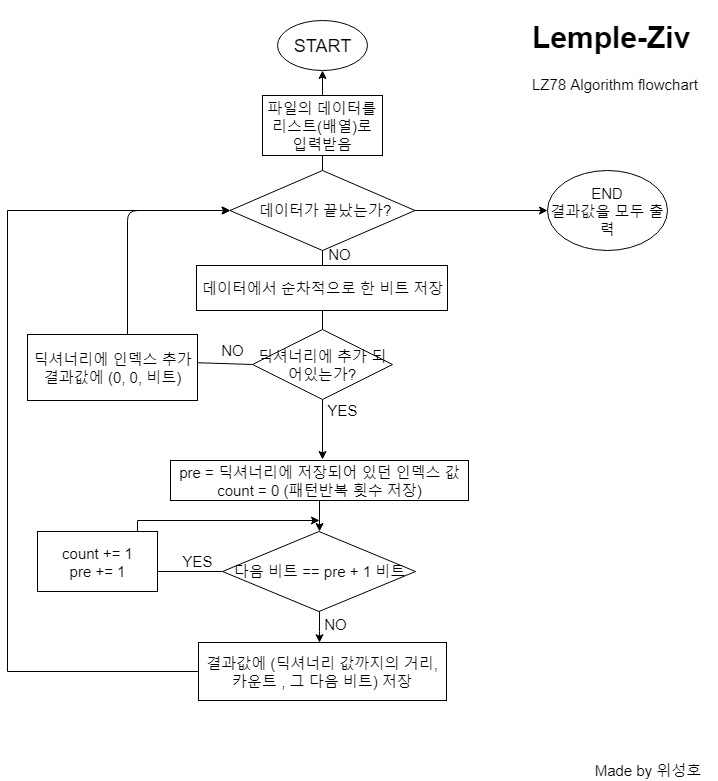

The diagram above was exported from draw.io. Its source (the exported page's mxGraphModel, read from the mxfile embedded in the PNG):
<mxGraphModel dx="1037" dy="619" grid="1" gridSize="10" guides="1" tooltips="1" connect="1" arrows="1" fold="1" page="1" pageScale="1" pageWidth="827" pageHeight="1169" math="0" shadow="0">
  <root>
    <mxCell id="0" />
    <mxCell id="1" parent="0" />
    <mxCell id="V6MGpvO_XBqcTBPupMin-1" value="&lt;p style=&quot;line-height: 110%; font-size: 18px;&quot;&gt;START&lt;/p&gt;" style="ellipse;whiteSpace=wrap;html=1;fontSize=18;" vertex="1" parent="1">
      <mxGeometry x="340" y="20" width="90" height="50" as="geometry" />
    </mxCell>
    <mxCell id="V6MGpvO_XBqcTBPupMin-5" value="" style="edgeStyle=orthogonalEdgeStyle;rounded=0;orthogonalLoop=1;jettySize=auto;html=1;fontSize=15;" edge="1" parent="1" source="V6MGpvO_XBqcTBPupMin-2" target="V6MGpvO_XBqcTBPupMin-1">
      <mxGeometry relative="1" as="geometry" />
    </mxCell>
    <mxCell id="V6MGpvO_XBqcTBPupMin-17" value="" style="edgeStyle=orthogonalEdgeStyle;rounded=0;orthogonalLoop=1;jettySize=auto;html=1;fontSize=15;" edge="1" parent="1" source="V6MGpvO_XBqcTBPupMin-2">
      <mxGeometry relative="1" as="geometry">
        <mxPoint x="385" y="459" as="targetPoint" />
      </mxGeometry>
    </mxCell>
    <mxCell id="V6MGpvO_XBqcTBPupMin-2" value="딕셔너리에 추가 되어있는가?" style="rhombus;whiteSpace=wrap;html=1;fontSize=15;" vertex="1" parent="1">
      <mxGeometry x="315" y="329" width="140" height="70" as="geometry" />
    </mxCell>
    <mxCell id="V6MGpvO_XBqcTBPupMin-6" value="파일의 데이터를 리스트(배열)로 입력받음" style="rounded=0;whiteSpace=wrap;html=1;fontSize=15;" vertex="1" parent="1">
      <mxGeometry x="325" y="95" width="120" height="60" as="geometry" />
    </mxCell>
    <mxCell id="V6MGpvO_XBqcTBPupMin-10" value="" style="endArrow=classic;html=1;fontSize=15;exitX=0;exitY=0.5;exitDx=0;exitDy=0;entryX=0;entryY=0.5;entryDx=0;entryDy=0;" edge="1" parent="1" target="V6MGpvO_XBqcTBPupMin-44">
      <mxGeometry width="50" height="50" relative="1" as="geometry">
        <mxPoint x="315" y="364" as="sourcePoint" />
        <mxPoint x="382.25" y="297" as="targetPoint" />
        <Array as="points">
          <mxPoint x="190" y="360" />
          <mxPoint x="190" y="210" />
        </Array>
      </mxGeometry>
    </mxCell>
    <mxCell id="V6MGpvO_XBqcTBPupMin-11" value="딕셔너리에 인덱스 추가&lt;br&gt;결과값에 (0, 0, 비트)" style="rounded=0;whiteSpace=wrap;html=1;fontSize=15;" vertex="1" parent="1">
      <mxGeometry x="90" y="334" width="170" height="66" as="geometry" />
    </mxCell>
    <mxCell id="V6MGpvO_XBqcTBPupMin-12" value="NO" style="text;html=1;strokeColor=none;fillColor=none;align=center;verticalAlign=middle;whiteSpace=wrap;rounded=0;fontSize=15;" vertex="1" parent="1">
      <mxGeometry x="275" y="340" width="40" height="20" as="geometry" />
    </mxCell>
    <mxCell id="V6MGpvO_XBqcTBPupMin-18" value="YES" style="text;html=1;strokeColor=none;fillColor=none;align=center;verticalAlign=middle;whiteSpace=wrap;rounded=0;fontSize=15;" vertex="1" parent="1">
      <mxGeometry x="385" y="400" width="40" height="20" as="geometry" />
    </mxCell>
    <mxCell id="V6MGpvO_XBqcTBPupMin-19" value="&lt;h1&gt;Lemple-Ziv&lt;/h1&gt;&lt;div&gt;LZ78 Algorithm flowchart&lt;/div&gt;&lt;div&gt;&lt;br&gt;&lt;/div&gt;" style="text;html=1;strokeColor=none;fillColor=none;spacing=5;spacingTop=-20;whiteSpace=wrap;overflow=hidden;rounded=0;fontSize=15;" vertex="1" parent="1">
      <mxGeometry x="590" y="10" width="190" height="120" as="geometry" />
    </mxCell>
    <mxCell id="V6MGpvO_XBqcTBPupMin-29" style="edgeStyle=orthogonalEdgeStyle;rounded=0;orthogonalLoop=1;jettySize=auto;html=1;entryX=0.5;entryY=0;entryDx=0;entryDy=0;fontSize=15;" edge="1" parent="1" source="V6MGpvO_XBqcTBPupMin-20" target="V6MGpvO_XBqcTBPupMin-23">
      <mxGeometry relative="1" as="geometry" />
    </mxCell>
    <mxCell id="V6MGpvO_XBqcTBPupMin-20" value="pre = 딕셔너리에 저장되어 있던 인덱스 값&lt;br&gt;count = 0 (패턴반복 횟수 저장)" style="rounded=0;whiteSpace=wrap;html=1;fontSize=15;" vertex="1" parent="1">
      <mxGeometry x="233" y="460" width="298" height="40" as="geometry" />
    </mxCell>
    <mxCell id="V6MGpvO_XBqcTBPupMin-36" style="edgeStyle=orthogonalEdgeStyle;rounded=0;orthogonalLoop=1;jettySize=auto;html=1;fontSize=15;" edge="1" parent="1" source="V6MGpvO_XBqcTBPupMin-23">
      <mxGeometry relative="1" as="geometry">
        <mxPoint x="382" y="520" as="targetPoint" />
        <Array as="points">
          <mxPoint x="200" y="571" />
          <mxPoint x="200" y="520" />
        </Array>
      </mxGeometry>
    </mxCell>
    <mxCell id="V6MGpvO_XBqcTBPupMin-40" value="" style="edgeStyle=orthogonalEdgeStyle;rounded=0;orthogonalLoop=1;jettySize=auto;html=1;fontSize=15;" edge="1" parent="1" source="V6MGpvO_XBqcTBPupMin-23">
      <mxGeometry relative="1" as="geometry">
        <mxPoint x="382" y="642.2072538860104" as="targetPoint" />
      </mxGeometry>
    </mxCell>
    <mxCell id="V6MGpvO_XBqcTBPupMin-23" value="다음 비트 == pre + 1 비트" style="rhombus;whiteSpace=wrap;html=1;fontSize=15;" vertex="1" parent="1">
      <mxGeometry x="285" y="531" width="193" height="80" as="geometry" />
    </mxCell>
    <mxCell id="V6MGpvO_XBqcTBPupMin-37" value="YES" style="text;html=1;strokeColor=none;fillColor=none;align=center;verticalAlign=middle;whiteSpace=wrap;rounded=0;fontSize=15;" vertex="1" parent="1">
      <mxGeometry x="240" y="551" width="40" height="20" as="geometry" />
    </mxCell>
    <mxCell id="V6MGpvO_XBqcTBPupMin-38" value="count += 1&lt;br&gt;pre += 1" style="rounded=0;whiteSpace=wrap;html=1;fontSize=15;" vertex="1" parent="1">
      <mxGeometry x="100" y="531" width="120" height="60" as="geometry" />
    </mxCell>
    <mxCell id="V6MGpvO_XBqcTBPupMin-49" style="edgeStyle=orthogonalEdgeStyle;rounded=0;orthogonalLoop=1;jettySize=auto;html=1;entryX=0;entryY=0.5;entryDx=0;entryDy=0;fontSize=15;" edge="1" parent="1" source="V6MGpvO_XBqcTBPupMin-41" target="V6MGpvO_XBqcTBPupMin-44">
      <mxGeometry relative="1" as="geometry">
        <Array as="points">
          <mxPoint x="70" y="671" />
          <mxPoint x="70" y="210" />
        </Array>
      </mxGeometry>
    </mxCell>
    <mxCell id="V6MGpvO_XBqcTBPupMin-41" value="결과값에 (딕셔너리 값까지의 거리, 카운트 , 그 다음 비트) 저장" style="rounded=0;whiteSpace=wrap;html=1;fontSize=15;" vertex="1" parent="1">
      <mxGeometry x="261" y="642" width="248" height="58" as="geometry" />
    </mxCell>
    <mxCell id="V6MGpvO_XBqcTBPupMin-42" value="NO" style="text;html=1;strokeColor=none;fillColor=none;align=center;verticalAlign=middle;whiteSpace=wrap;rounded=0;fontSize=15;" vertex="1" parent="1">
      <mxGeometry x="378" y="614" width="40" height="20" as="geometry" />
    </mxCell>
    <mxCell id="V6MGpvO_XBqcTBPupMin-48" style="edgeStyle=orthogonalEdgeStyle;rounded=0;orthogonalLoop=1;jettySize=auto;html=1;entryX=0;entryY=0.5;entryDx=0;entryDy=0;fontSize=15;" edge="1" parent="1" source="V6MGpvO_XBqcTBPupMin-44" target="V6MGpvO_XBqcTBPupMin-47">
      <mxGeometry relative="1" as="geometry" />
    </mxCell>
    <mxCell id="V6MGpvO_XBqcTBPupMin-44" value="&amp;nbsp;데이터가 끝났는가?" style="rhombus;whiteSpace=wrap;html=1;fontSize=15;" vertex="1" parent="1">
      <mxGeometry x="292.5" y="170" width="185" height="80" as="geometry" />
    </mxCell>
    <mxCell id="V6MGpvO_XBqcTBPupMin-45" value="NO" style="text;html=1;strokeColor=none;fillColor=none;align=center;verticalAlign=middle;whiteSpace=wrap;rounded=0;fontSize=15;" vertex="1" parent="1">
      <mxGeometry x="382" y="244" width="40" height="20" as="geometry" />
    </mxCell>
    <mxCell id="V6MGpvO_XBqcTBPupMin-46" value="데이터에서 순차적으로 한 비트 저장" style="rounded=0;whiteSpace=wrap;html=1;fontSize=15;" vertex="1" parent="1">
      <mxGeometry x="259" y="265" width="251" height="45" as="geometry" />
    </mxCell>
    <mxCell id="V6MGpvO_XBqcTBPupMin-47" value="END&lt;br&gt;결과값을 모두 출력" style="ellipse;whiteSpace=wrap;html=1;fontSize=15;" vertex="1" parent="1">
      <mxGeometry x="610" y="170" width="120" height="80" as="geometry" />
    </mxCell>
    <mxCell id="V6MGpvO_XBqcTBPupMin-51" value="Made by 위성호" style="text;html=1;strokeColor=none;fillColor=none;align=center;verticalAlign=middle;whiteSpace=wrap;rounded=0;fontSize=15;" vertex="1" parent="1">
      <mxGeometry x="650" y="760" width="120" height="20" as="geometry" />
    </mxCell>
  </root>
</mxGraphModel>